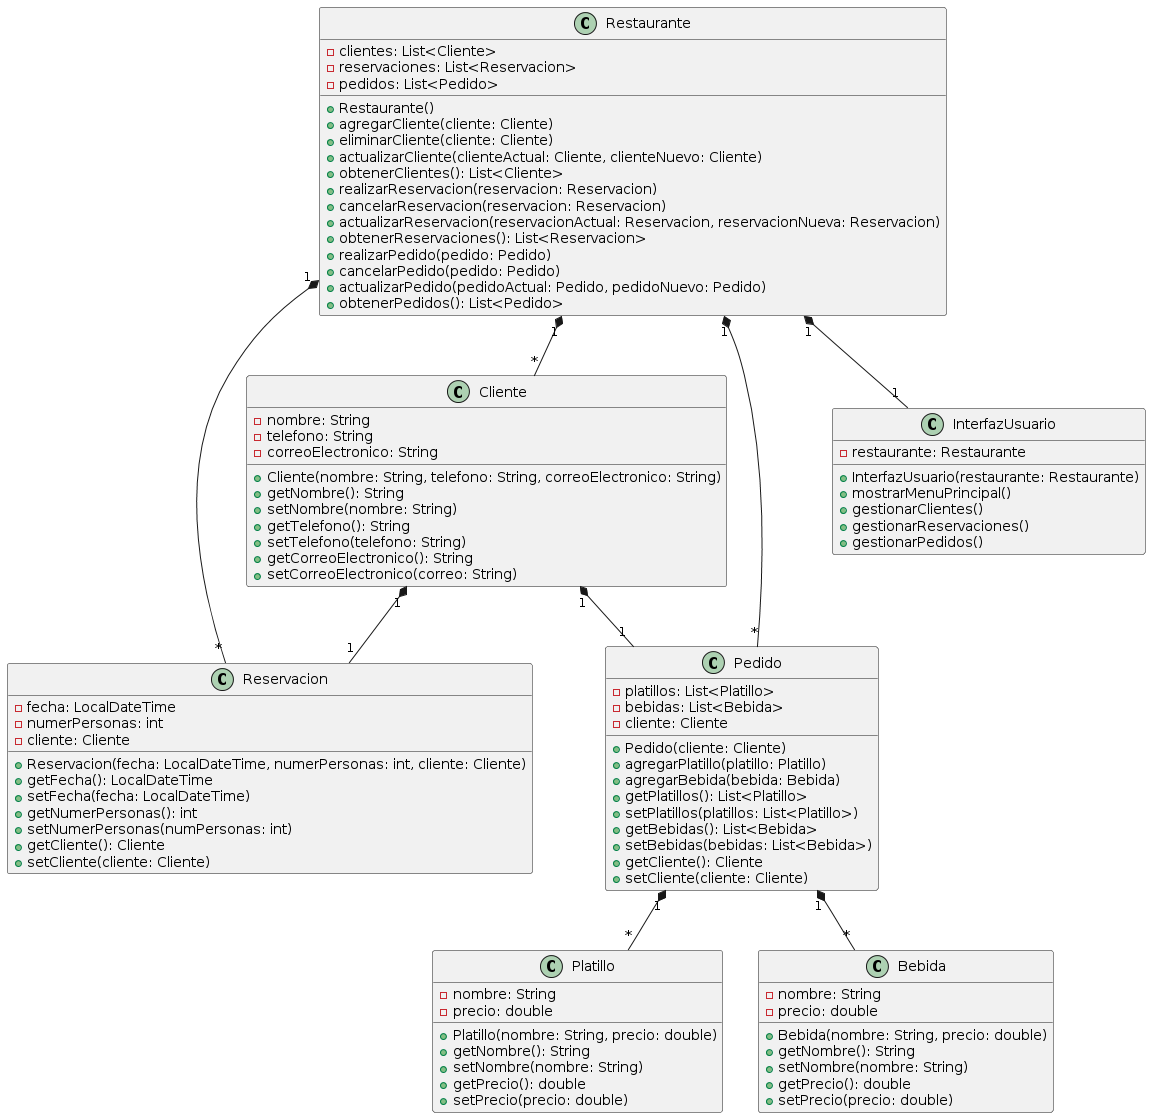

The diagram above was rendered by PlantUML. Its source (embedded in the PNG):
@startuml
class Cliente {
   - nombre: String
   - telefono: String
   - correoElectronico: String
   __
   + Cliente(nombre: String, telefono: String, correoElectronico: String)
   + getNombre(): String
   + setNombre(nombre: String)
   + getTelefono(): String
   + setTelefono(telefono: String)
   + getCorreoElectronico(): String
   + setCorreoElectronico(correo: String)
}

class Reservacion {
   - fecha: LocalDateTime
   - numerPersonas: int
   - cliente: Cliente
   __
   + Reservacion(fecha: LocalDateTime, numerPersonas: int, cliente: Cliente)
   + getFecha(): LocalDateTime
   + setFecha(fecha: LocalDateTime)
   + getNumerPersonas(): int
   + setNumerPersonas(numPersonas: int)
   + getCliente(): Cliente
   + setCliente(cliente: Cliente)
}

class Pedido {
   - platillos: List<Platillo>
   - bebidas: List<Bebida>
   - cliente: Cliente
   __
   + Pedido(cliente: Cliente)
   + agregarPlatillo(platillo: Platillo)
   + agregarBebida(bebida: Bebida)
   + getPlatillos(): List<Platillo>
   + setPlatillos(platillos: List<Platillo>)
   + getBebidas(): List<Bebida>
   + setBebidas(bebidas: List<Bebida>)
   + getCliente(): Cliente
   + setCliente(cliente: Cliente)
}

class Restaurante {
   - clientes: List<Cliente>
   - reservaciones: List<Reservacion>
   - pedidos: List<Pedido>
   __
   + Restaurante()
   + agregarCliente(cliente: Cliente)
   + eliminarCliente(cliente: Cliente)
   + actualizarCliente(clienteActual: Cliente, clienteNuevo: Cliente)
   + obtenerClientes(): List<Cliente>
   + realizarReservacion(reservacion: Reservacion)
   + cancelarReservacion(reservacion: Reservacion)
   + actualizarReservacion(reservacionActual: Reservacion, reservacionNueva: Reservacion)
   + obtenerReservaciones(): List<Reservacion>
   + realizarPedido(pedido: Pedido)
   + cancelarPedido(pedido: Pedido)
   + actualizarPedido(pedidoActual: Pedido, pedidoNuevo: Pedido)
   + obtenerPedidos(): List<Pedido>
}

class InterfazUsuario {
   - restaurante: Restaurante
   __
   + InterfazUsuario(restaurante: Restaurante)
   + mostrarMenuPrincipal()
   + gestionarClientes()
   + gestionarReservaciones()
   + gestionarPedidos()
}

class Platillo {
   - nombre: String
   - precio: double
   __
   + Platillo(nombre: String, precio: double)
   + getNombre(): String
   + setNombre(nombre: String)
   + getPrecio(): double
   + setPrecio(precio: double)
}

class Bebida {
   - nombre: String
   - precio: double
   __
   + Bebida(nombre: String, precio: double)
   + getNombre(): String
   + setNombre(nombre: String)
   + getPrecio(): double
   + setPrecio(precio: double)
}

Cliente "1" *-- "1" Reservacion
Cliente "1" *-- "1" Pedido
Pedido "1" *-- "*" Platillo
Pedido "1" *-- "*" Bebida
Restaurante "1" *-- "1" InterfazUsuario
Restaurante "1" *-- "*" Cliente
Restaurante "1" *-- "*" Reservacion
Restaurante "1" *-- "*" Pedido
@enduml